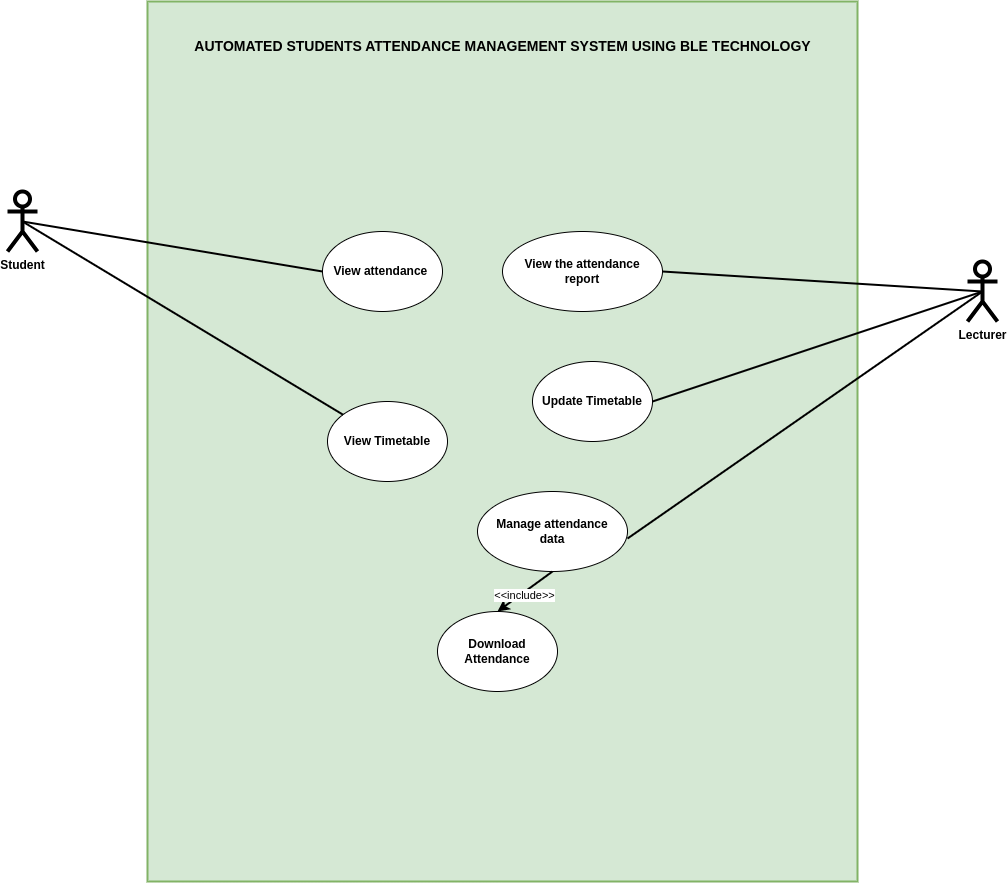

The diagram above was exported from draw.io. Its source (the exported page's mxGraphModel, read from the mxfile embedded in the PNG):
<mxGraphModel dx="3635" dy="1653" grid="1" gridSize="10" guides="1" tooltips="1" connect="1" arrows="1" fold="1" page="1" pageScale="1" pageWidth="850" pageHeight="1100" math="0" shadow="0">
  <root>
    <mxCell id="0" />
    <mxCell id="1" parent="0" />
    <mxCell id="Y0LxcC03UdQzp3UMb-ho-11" value="" style="rounded=0;whiteSpace=wrap;html=1;strokeWidth=2;fillColor=#d5e8d4;strokeColor=#82b366;" parent="1" vertex="1">
      <mxGeometry x="70" y="40" width="710" height="880" as="geometry" />
    </mxCell>
    <mxCell id="Y0LxcC03UdQzp3UMb-ho-1" value="&lt;b&gt;Student&lt;/b&gt;" style="shape=umlActor;verticalLabelPosition=bottom;verticalAlign=top;html=1;outlineConnect=0;strokeWidth=4;" parent="1" vertex="1">
      <mxGeometry x="-70" y="230" width="30" height="60" as="geometry" />
    </mxCell>
    <mxCell id="Y0LxcC03UdQzp3UMb-ho-2" value="&lt;b&gt;Lecturer&lt;/b&gt;" style="shape=umlActor;verticalLabelPosition=bottom;verticalAlign=top;html=1;outlineConnect=0;strokeWidth=4;" parent="1" vertex="1">
      <mxGeometry x="890" y="300" width="30" height="60" as="geometry" />
    </mxCell>
    <mxCell id="Y0LxcC03UdQzp3UMb-ho-6" value="&lt;b&gt;View the attendance &lt;br&gt;report&lt;/b&gt;" style="ellipse;whiteSpace=wrap;html=1;" parent="1" vertex="1">
      <mxGeometry x="425" y="270" width="160" height="80" as="geometry" />
    </mxCell>
    <mxCell id="Y0LxcC03UdQzp3UMb-ho-9" value="&lt;b&gt;View attendance&amp;nbsp;&lt;/b&gt;" style="ellipse;whiteSpace=wrap;html=1;" parent="1" vertex="1">
      <mxGeometry x="245" y="270" width="120" height="80" as="geometry" />
    </mxCell>
    <mxCell id="Y0LxcC03UdQzp3UMb-ho-10" value="&lt;b&gt;Manage attendance &lt;br&gt;data&lt;/b&gt;" style="ellipse;whiteSpace=wrap;html=1;" parent="1" vertex="1">
      <mxGeometry x="400" y="530" width="150" height="80" as="geometry" />
    </mxCell>
    <mxCell id="_7pSDTx321RqDEmIdV7o-2" value="&lt;b&gt;Update Timetable&lt;/b&gt;" style="ellipse;whiteSpace=wrap;html=1;" parent="1" vertex="1">
      <mxGeometry x="455" y="400" width="120" height="80" as="geometry" />
    </mxCell>
    <mxCell id="_7pSDTx321RqDEmIdV7o-5" value="" style="endArrow=none;html=1;rounded=0;strokeWidth=2;entryX=0.5;entryY=0.5;entryDx=0;entryDy=0;entryPerimeter=0;exitX=0;exitY=0.5;exitDx=0;exitDy=0;" parent="1" source="Y0LxcC03UdQzp3UMb-ho-9" target="Y0LxcC03UdQzp3UMb-ho-1" edge="1">
      <mxGeometry width="50" height="50" relative="1" as="geometry">
        <mxPoint x="540" y="450" as="sourcePoint" />
        <mxPoint x="590" y="400" as="targetPoint" />
      </mxGeometry>
    </mxCell>
    <mxCell id="_7pSDTx321RqDEmIdV7o-8" value="" style="endArrow=none;html=1;rounded=0;entryX=0.5;entryY=0.5;entryDx=0;entryDy=0;entryPerimeter=0;exitX=1;exitY=0.5;exitDx=0;exitDy=0;strokeWidth=2;" parent="1" source="Y0LxcC03UdQzp3UMb-ho-6" target="Y0LxcC03UdQzp3UMb-ho-2" edge="1">
      <mxGeometry width="50" height="50" relative="1" as="geometry">
        <mxPoint x="495" y="200" as="sourcePoint" />
        <mxPoint x="725" y="210" as="targetPoint" />
      </mxGeometry>
    </mxCell>
    <mxCell id="_7pSDTx321RqDEmIdV7o-9" value="" style="endArrow=none;html=1;rounded=0;entryX=0.5;entryY=0.5;entryDx=0;entryDy=0;entryPerimeter=0;exitX=1;exitY=0.5;exitDx=0;exitDy=0;strokeWidth=2;" parent="1" source="_7pSDTx321RqDEmIdV7o-2" target="Y0LxcC03UdQzp3UMb-ho-2" edge="1">
      <mxGeometry width="50" height="50" relative="1" as="geometry">
        <mxPoint x="595" y="320" as="sourcePoint" />
        <mxPoint x="725" y="210" as="targetPoint" />
      </mxGeometry>
    </mxCell>
    <mxCell id="_7pSDTx321RqDEmIdV7o-10" value="" style="endArrow=none;html=1;rounded=0;exitX=1;exitY=0.588;exitDx=0;exitDy=0;strokeWidth=2;exitPerimeter=0;entryX=0.5;entryY=0.5;entryDx=0;entryDy=0;entryPerimeter=0;" parent="1" source="Y0LxcC03UdQzp3UMb-ho-10" target="Y0LxcC03UdQzp3UMb-ho-2" edge="1">
      <mxGeometry width="50" height="50" relative="1" as="geometry">
        <mxPoint x="615" y="450" as="sourcePoint" />
        <mxPoint x="870" y="310" as="targetPoint" />
      </mxGeometry>
    </mxCell>
    <mxCell id="_7pSDTx321RqDEmIdV7o-14" value="&lt;b&gt;Download Attendance&lt;/b&gt;" style="ellipse;whiteSpace=wrap;html=1;" parent="1" vertex="1">
      <mxGeometry x="360" y="650" width="120" height="80" as="geometry" />
    </mxCell>
    <mxCell id="_7pSDTx321RqDEmIdV7o-18" value="" style="endArrow=classic;html=1;rounded=0;strokeWidth=2;exitX=0.5;exitY=1;exitDx=0;exitDy=0;entryX=0.5;entryY=0;entryDx=0;entryDy=0;" parent="1" source="Y0LxcC03UdQzp3UMb-ho-10" target="_7pSDTx321RqDEmIdV7o-14" edge="1">
      <mxGeometry width="50" height="50" relative="1" as="geometry">
        <mxPoint x="530" y="610" as="sourcePoint" />
        <mxPoint x="580" y="560" as="targetPoint" />
      </mxGeometry>
    </mxCell>
    <mxCell id="_7pSDTx321RqDEmIdV7o-19" value="&amp;lt;&amp;lt;include&amp;gt;&amp;gt;" style="edgeLabel;html=1;align=center;verticalAlign=middle;resizable=0;points=[];" parent="_7pSDTx321RqDEmIdV7o-18" vertex="1" connectable="0">
      <mxGeometry x="0.1012" y="1" relative="1" as="geometry">
        <mxPoint as="offset" />
      </mxGeometry>
    </mxCell>
    <mxCell id="_7pSDTx321RqDEmIdV7o-20" value="&lt;b&gt;View Timetable&lt;/b&gt;" style="ellipse;whiteSpace=wrap;html=1;" parent="1" vertex="1">
      <mxGeometry x="250" y="440" width="120" height="80" as="geometry" />
    </mxCell>
    <mxCell id="_7pSDTx321RqDEmIdV7o-21" value="" style="endArrow=none;html=1;rounded=0;strokeWidth=2;entryX=0.5;entryY=0.5;entryDx=0;entryDy=0;entryPerimeter=0;" parent="1" source="_7pSDTx321RqDEmIdV7o-20" target="Y0LxcC03UdQzp3UMb-ho-1" edge="1">
      <mxGeometry width="50" height="50" relative="1" as="geometry">
        <mxPoint x="430" y="600" as="sourcePoint" />
        <mxPoint x="480" y="550" as="targetPoint" />
      </mxGeometry>
    </mxCell>
    <mxCell id="_7pSDTx321RqDEmIdV7o-22" value="&lt;b&gt;&lt;font style=&quot;font-size: 14px;&quot;&gt;AUTOMATED STUDENTS ATTENDANCE MANAGEMENT SYSTEM USING BLE TECHNOLOGY&lt;/font&gt;&lt;/b&gt;" style="text;html=1;align=center;verticalAlign=middle;resizable=0;points=[];autosize=1;strokeColor=none;fillColor=none;" parent="1" vertex="1">
      <mxGeometry x="105" y="70" width="640" height="30" as="geometry" />
    </mxCell>
  </root>
</mxGraphModel>